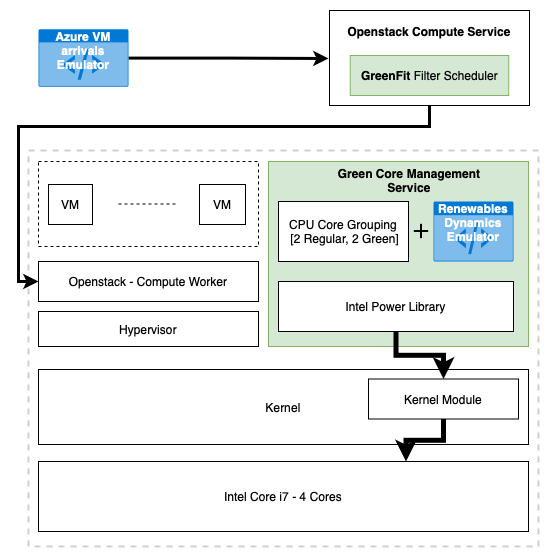

The diagram above was exported from draw.io. Its source (the exported page's mxGraphModel, read from the mxfile embedded in the PNG):
<mxGraphModel dx="2074" dy="1164" grid="1" gridSize="10" guides="1" tooltips="1" connect="1" arrows="1" fold="1" page="1" pageScale="1" pageWidth="827" pageHeight="1169" math="0" shadow="0">
  <root>
    <mxCell id="0" />
    <mxCell id="1" parent="0" />
    <mxCell id="3_RtB4w1gHKHljEQ__Vc-26" value="" style="rounded=0;whiteSpace=wrap;html=1;fillColor=none;strokeWidth=2;dashed=1;strokeColor=#CFCFCF;" vertex="1" parent="1">
      <mxGeometry x="120" y="444" width="510" height="396" as="geometry" />
    </mxCell>
    <mxCell id="3_RtB4w1gHKHljEQ__Vc-21" value="" style="rounded=0;whiteSpace=wrap;html=1;fillColor=none;dashed=1;" vertex="1" parent="1">
      <mxGeometry x="130" y="455" width="220" height="85" as="geometry" />
    </mxCell>
    <mxCell id="3_RtB4w1gHKHljEQ__Vc-9" value="" style="rounded=0;whiteSpace=wrap;html=1;fillColor=#d5e8d4;strokeColor=#82b366;" vertex="1" parent="1">
      <mxGeometry x="360" y="455" width="260" height="185" as="geometry" />
    </mxCell>
    <mxCell id="3_RtB4w1gHKHljEQ__Vc-7" value="Kernel" style="rounded=0;whiteSpace=wrap;html=1;" vertex="1" parent="1">
      <mxGeometry x="130" y="663" width="490" height="75" as="geometry" />
    </mxCell>
    <mxCell id="3_RtB4w1gHKHljEQ__Vc-22" style="edgeStyle=orthogonalEdgeStyle;rounded=0;orthogonalLoop=1;jettySize=auto;html=1;strokeWidth=3;" edge="1" parent="1" source="3_RtB4w1gHKHljEQ__Vc-2">
      <mxGeometry relative="1" as="geometry">
        <mxPoint x="420" y="352" as="targetPoint" />
      </mxGeometry>
    </mxCell>
    <mxCell id="3_RtB4w1gHKHljEQ__Vc-2" value="&lt;b&gt;Azure VM arrivals Emulator&lt;/b&gt;" style="html=1;whiteSpace=wrap;strokeColor=none;fillColor=#0079D6;labelPosition=center;verticalLabelPosition=middle;verticalAlign=top;align=center;fontSize=12;outlineConnect=0;spacingTop=-6;fontColor=#FFFFFF;sketch=0;shape=mxgraph.sitemap.script;" vertex="1" parent="1">
      <mxGeometry x="130" y="322.75" width="90" height="57.5" as="geometry" />
    </mxCell>
    <mxCell id="3_RtB4w1gHKHljEQ__Vc-23" style="edgeStyle=orthogonalEdgeStyle;rounded=0;orthogonalLoop=1;jettySize=auto;html=1;entryX=0;entryY=0.5;entryDx=0;entryDy=0;strokeWidth=3;" edge="1" parent="1" source="3_RtB4w1gHKHljEQ__Vc-3" target="3_RtB4w1gHKHljEQ__Vc-17">
      <mxGeometry relative="1" as="geometry">
        <Array as="points">
          <mxPoint x="521" y="420" />
          <mxPoint x="110" y="420" />
          <mxPoint x="110" y="575" />
        </Array>
      </mxGeometry>
    </mxCell>
    <mxCell id="3_RtB4w1gHKHljEQ__Vc-3" value="" style="rounded=0;whiteSpace=wrap;html=1;" vertex="1" parent="1">
      <mxGeometry x="421" y="304" width="200" height="95" as="geometry" />
    </mxCell>
    <mxCell id="3_RtB4w1gHKHljEQ__Vc-14" style="edgeStyle=orthogonalEdgeStyle;rounded=0;orthogonalLoop=1;jettySize=auto;html=1;strokeWidth=5;" edge="1" parent="1" source="3_RtB4w1gHKHljEQ__Vc-4" target="3_RtB4w1gHKHljEQ__Vc-5">
      <mxGeometry relative="1" as="geometry" />
    </mxCell>
    <mxCell id="3_RtB4w1gHKHljEQ__Vc-4" value="Intel Power Library" style="rounded=0;whiteSpace=wrap;html=1;" vertex="1" parent="1">
      <mxGeometry x="370" y="575" width="235" height="50" as="geometry" />
    </mxCell>
    <mxCell id="3_RtB4w1gHKHljEQ__Vc-15" style="edgeStyle=orthogonalEdgeStyle;rounded=0;orthogonalLoop=1;jettySize=auto;html=1;entryX=0.75;entryY=0;entryDx=0;entryDy=0;strokeWidth=5;" edge="1" parent="1" source="3_RtB4w1gHKHljEQ__Vc-5" target="3_RtB4w1gHKHljEQ__Vc-8">
      <mxGeometry relative="1" as="geometry" />
    </mxCell>
    <mxCell id="3_RtB4w1gHKHljEQ__Vc-5" value="Kernel Module" style="rounded=0;whiteSpace=wrap;html=1;" vertex="1" parent="1">
      <mxGeometry x="460" y="672.5" width="150" height="40" as="geometry" />
    </mxCell>
    <mxCell id="3_RtB4w1gHKHljEQ__Vc-8" value="Intel Core i7 - 4 Cores" style="rounded=0;whiteSpace=wrap;html=1;" vertex="1" parent="1">
      <mxGeometry x="130" y="755" width="490" height="70" as="geometry" />
    </mxCell>
    <mxCell id="3_RtB4w1gHKHljEQ__Vc-10" value="&lt;b&gt;Renewables Dynamics Emulator&lt;/b&gt;" style="html=1;whiteSpace=wrap;strokeColor=none;fillColor=#0079D6;labelPosition=center;verticalLabelPosition=middle;verticalAlign=top;align=center;fontSize=12;outlineConnect=0;spacingTop=-6;fontColor=#FFFFFF;sketch=0;shape=mxgraph.sitemap.script;" vertex="1" parent="1">
      <mxGeometry x="525" y="495" width="80" height="60" as="geometry" />
    </mxCell>
    <mxCell id="3_RtB4w1gHKHljEQ__Vc-11" value="CPU Core Grouping&lt;br&gt;&amp;nbsp;[2 Regular, 2 Green]" style="rounded=0;whiteSpace=wrap;html=1;" vertex="1" parent="1">
      <mxGeometry x="370" y="495" width="130" height="60" as="geometry" />
    </mxCell>
    <mxCell id="3_RtB4w1gHKHljEQ__Vc-12" value="" style="shape=image;html=1;verticalAlign=top;verticalLabelPosition=bottom;labelBackgroundColor=#ffffff;imageAspect=0;aspect=fixed;image=https://cdn4.iconfinder.com/data/icons/ionicons/512/icon-plus-round-128.png" vertex="1" parent="1">
      <mxGeometry x="503" y="515" width="20" height="20" as="geometry" />
    </mxCell>
    <mxCell id="3_RtB4w1gHKHljEQ__Vc-13" value="&lt;b&gt;Green Core Management Service&lt;/b&gt;" style="text;html=1;strokeColor=none;fillColor=none;align=center;verticalAlign=middle;whiteSpace=wrap;rounded=0;" vertex="1" parent="1">
      <mxGeometry x="421" y="459" width="160" height="30" as="geometry" />
    </mxCell>
    <mxCell id="3_RtB4w1gHKHljEQ__Vc-16" value="Hypervisor" style="rounded=0;whiteSpace=wrap;html=1;" vertex="1" parent="1">
      <mxGeometry x="130" y="605" width="220" height="35" as="geometry" />
    </mxCell>
    <mxCell id="3_RtB4w1gHKHljEQ__Vc-17" value="Openstack - Compute Worker" style="rounded=0;whiteSpace=wrap;html=1;" vertex="1" parent="1">
      <mxGeometry x="130" y="555" width="220" height="40" as="geometry" />
    </mxCell>
    <mxCell id="3_RtB4w1gHKHljEQ__Vc-18" value="VM" style="rounded=0;whiteSpace=wrap;html=1;" vertex="1" parent="1">
      <mxGeometry x="140" y="478" width="44" height="40" as="geometry" />
    </mxCell>
    <mxCell id="3_RtB4w1gHKHljEQ__Vc-19" value="VM" style="rounded=0;whiteSpace=wrap;html=1;" vertex="1" parent="1">
      <mxGeometry x="291" y="478" width="46" height="40" as="geometry" />
    </mxCell>
    <mxCell id="3_RtB4w1gHKHljEQ__Vc-20" value="" style="endArrow=none;dashed=1;html=1;rounded=0;" edge="1" parent="1">
      <mxGeometry width="50" height="50" relative="1" as="geometry">
        <mxPoint x="210" y="497.5" as="sourcePoint" />
        <mxPoint x="270" y="497.5" as="targetPoint" />
      </mxGeometry>
    </mxCell>
    <mxCell id="3_RtB4w1gHKHljEQ__Vc-24" value="&lt;b&gt;GreenFit&lt;/b&gt; Filter Scheduler" style="rounded=0;whiteSpace=wrap;html=1;fillColor=#d5e8d4;strokeColor=#82b366;" vertex="1" parent="1">
      <mxGeometry x="441.75" y="349" width="158.5" height="40" as="geometry" />
    </mxCell>
    <mxCell id="3_RtB4w1gHKHljEQ__Vc-25" value="&lt;b&gt;Openstack Compute Service&lt;/b&gt;" style="text;html=1;strokeColor=none;fillColor=none;align=center;verticalAlign=middle;whiteSpace=wrap;rounded=0;" vertex="1" parent="1">
      <mxGeometry x="426" y="310" width="190" height="30" as="geometry" />
    </mxCell>
  </root>
</mxGraphModel>